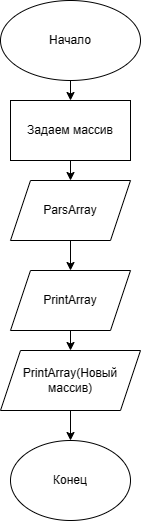

The diagram above was exported from draw.io. Its source (the exported page's mxGraphModel, read from the mxfile embedded in the PNG):
<mxGraphModel dx="1434" dy="788" grid="1" gridSize="10" guides="1" tooltips="1" connect="1" arrows="1" fold="1" page="1" pageScale="1" pageWidth="827" pageHeight="1169" math="0" shadow="0">
  <root>
    <mxCell id="0" />
    <mxCell id="1" parent="0" />
    <mxCell id="2QbNwhEjYnpL1tpADB9g-1" value="Начало" style="ellipse;whiteSpace=wrap;html=1;" vertex="1" parent="1">
      <mxGeometry x="330" y="20" width="140" height="80" as="geometry" />
    </mxCell>
    <mxCell id="2QbNwhEjYnpL1tpADB9g-9" style="edgeStyle=orthogonalEdgeStyle;rounded=0;orthogonalLoop=1;jettySize=auto;html=1;exitX=0.5;exitY=1;exitDx=0;exitDy=0;entryX=0.5;entryY=0;entryDx=0;entryDy=0;" edge="1" parent="1" source="2QbNwhEjYnpL1tpADB9g-2" target="2QbNwhEjYnpL1tpADB9g-4">
      <mxGeometry relative="1" as="geometry" />
    </mxCell>
    <mxCell id="2QbNwhEjYnpL1tpADB9g-2" value="ParsArray" style="shape=parallelogram;perimeter=parallelogramPerimeter;whiteSpace=wrap;html=1;fixedSize=1;" vertex="1" parent="1">
      <mxGeometry x="340" y="200" width="120" height="60" as="geometry" />
    </mxCell>
    <mxCell id="2QbNwhEjYnpL1tpADB9g-3" value="" style="endArrow=classic;html=1;rounded=0;exitX=0.5;exitY=1;exitDx=0;exitDy=0;" edge="1" parent="1" source="2QbNwhEjYnpL1tpADB9g-1" target="2QbNwhEjYnpL1tpADB9g-5">
      <mxGeometry width="50" height="50" relative="1" as="geometry">
        <mxPoint x="540" y="180" as="sourcePoint" />
        <mxPoint x="550" y="130" as="targetPoint" />
      </mxGeometry>
    </mxCell>
    <mxCell id="2QbNwhEjYnpL1tpADB9g-12" style="edgeStyle=orthogonalEdgeStyle;rounded=0;orthogonalLoop=1;jettySize=auto;html=1;exitX=0.5;exitY=1;exitDx=0;exitDy=0;entryX=0.5;entryY=0;entryDx=0;entryDy=0;" edge="1" parent="1" source="2QbNwhEjYnpL1tpADB9g-4" target="2QbNwhEjYnpL1tpADB9g-11">
      <mxGeometry relative="1" as="geometry" />
    </mxCell>
    <mxCell id="2QbNwhEjYnpL1tpADB9g-4" value="PrintArray" style="shape=parallelogram;perimeter=parallelogramPerimeter;whiteSpace=wrap;html=1;fixedSize=1;" vertex="1" parent="1">
      <mxGeometry x="340" y="290" width="120" height="60" as="geometry" />
    </mxCell>
    <mxCell id="2QbNwhEjYnpL1tpADB9g-8" style="edgeStyle=orthogonalEdgeStyle;rounded=0;orthogonalLoop=1;jettySize=auto;html=1;exitX=0.5;exitY=1;exitDx=0;exitDy=0;entryX=0.5;entryY=0;entryDx=0;entryDy=0;" edge="1" parent="1" source="2QbNwhEjYnpL1tpADB9g-5" target="2QbNwhEjYnpL1tpADB9g-2">
      <mxGeometry relative="1" as="geometry" />
    </mxCell>
    <mxCell id="2QbNwhEjYnpL1tpADB9g-5" value="Задаем массив" style="rounded=0;whiteSpace=wrap;html=1;" vertex="1" parent="1">
      <mxGeometry x="340" y="120" width="120" height="60" as="geometry" />
    </mxCell>
    <mxCell id="2QbNwhEjYnpL1tpADB9g-10" value="Конец" style="ellipse;whiteSpace=wrap;html=1;" vertex="1" parent="1">
      <mxGeometry x="340" y="460" width="120" height="80" as="geometry" />
    </mxCell>
    <mxCell id="2QbNwhEjYnpL1tpADB9g-13" style="edgeStyle=orthogonalEdgeStyle;rounded=0;orthogonalLoop=1;jettySize=auto;html=1;exitX=0.5;exitY=1;exitDx=0;exitDy=0;entryX=0.5;entryY=0;entryDx=0;entryDy=0;" edge="1" parent="1" source="2QbNwhEjYnpL1tpADB9g-11" target="2QbNwhEjYnpL1tpADB9g-10">
      <mxGeometry relative="1" as="geometry" />
    </mxCell>
    <mxCell id="2QbNwhEjYnpL1tpADB9g-11" value="PrintArray(Новый массив)" style="shape=parallelogram;perimeter=parallelogramPerimeter;whiteSpace=wrap;html=1;fixedSize=1;" vertex="1" parent="1">
      <mxGeometry x="330" y="370" width="140" height="60" as="geometry" />
    </mxCell>
  </root>
</mxGraphModel>